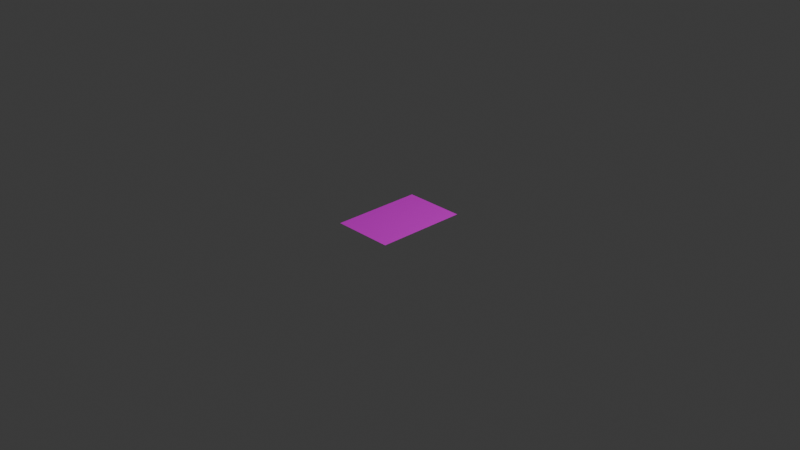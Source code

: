 # Source: UIPlane.blend  (saved by Blender 4.4.32; exported with 4.5.12 LTS)
import bpy
from mathutils import Matrix  # noqa: F401  (used for matrix-valued properties, if any)

bpy.ops.wm.read_factory_settings(use_empty=True)
scene = bpy.context.scene
scene.name = 'Scene'

# ---- collections
col_collection = bpy.data.collections.new('Collection'); scene.collection.children.link(col_collection)

# ---- images (referenced by path relative to the original .blend; pixels are not part of the script)
import os
ASSET_DIR = os.environ.get("B2B_ASSET_DIR", "")  # directory of the original .blend (textures are referenced by path, not embedded)
HERE = os.path.dirname(os.path.abspath(__file__))  # packed textures are extracted next to this script under _unpacked/

def load_image(name, relpath, width, height, colorspace="sRGB"):
    """Load a texture the original file referenced (path relative to the .blend, or extracted next to this script)."""
    p = next((c for c in (os.path.join(HERE, relpath), os.path.join(ASSET_DIR, relpath)) if relpath and os.path.exists(c)), "")
    if p:
        img = bpy.data.images.load(p, check_existing=True)
        img.name = name
    else:  # same state as the original file: an image datablock whose file is absent (Cycles renders it pink)
        img = bpy.data.images.new(name, width, height)
        img.source = "FILE"
        img.filepath = "//" + (relpath or name)
    img.colorspace_settings.name = colorspace
    return img
img_ingamebutton200x300_png = load_image('IngameButton200x300.png', 'IngameButton200x300.png', 1024, 1024, 'sRGB')

# ---- materials (node trees are filled in below, after node groups)
mat_x = bpy.data.materials.new('マテリアル')

# ---- material node trees
mat_x.use_nodes = True; mat_x.node_tree.nodes.clear()
_N = mat_x.node_tree.nodes; _L = mat_x.node_tree.links
n0 = _N.new('ShaderNodeBsdfPrincipled'); n0.name = 'プリンシプルBSDF'; n0.location = (10, 300)
n1 = _N.new('ShaderNodeOutputMaterial'); n1.name = 'マテリアル出力'; n1.location = (300, 300)
n2 = _N.new('ShaderNodeTexImage'); n2.name = '画像テクスチャ'; n2.location = (-280, 275)
n2.image = img_ingamebutton200x300_png
_L.new(n0.outputs[0], n1.inputs[0])
_L.new(n2.outputs[0], n0.inputs[0])
_L.new(n2.outputs[1], n0.inputs[4])
n1.is_active_output = True

# ---- world
world_world = bpy.data.worlds.new('World'); scene.world = world_world
world_world.use_nodes = True; world_world.node_tree.nodes.clear()
_N = world_world.node_tree.nodes; _L = world_world.node_tree.links
n0 = _N.new('ShaderNodeOutputWorld'); n0.name = 'World Output'; n0.location = (300, 300)
n1 = _N.new('ShaderNodeBackground'); n1.name = 'Background'; n1.location = (10, 300)
n1.inputs[0].default_value = (0.05088, 0.05088, 0.05088, 1.0)
_L.new(n1.outputs[0], n0.inputs[0])
n0.is_active_output = True
world_world.color = (0.05088, 0.05088, 0.05088)
world_world.sun_shadow_jitter_overblur = 0.0

# ---- cameras
cam_camera = bpy.data.cameras.new('Camera')
cam_camera.clip_end = 100.0
cam_camera.ortho_scale = 7.314

# ---- lights
light_light = bpy.data.lights.new('Light', 'POINT')
light_light.energy = 1000.0
light_light.shadow_soft_size = 0.1

# ---- meshes
me_x = bpy.data.meshes.new('平面')
me_x.from_pydata([(-0.3333, -0.5, 0.0), (0.3333, -0.5, 0.0), (-0.3333, 0.5, 0.0), (0.3333, 0.5, 0.0)], [], [(1, 2, 0), (1, 3, 2)])
_uv = me_x.uv_layers.new(name='UVマップ')
_uv.uv.foreach_set('vector', [1.0, 0.0, 0.0, 1.0, 0.0, 0.0, 1.0, 0.0, 1.0, 1.0, 0.0, 1.0])
me_x.materials.append(mat_x)
me_x.update()

# ---- objects
ob_light = bpy.data.objects.new('Light', light_light)
ob_camera = bpy.data.objects.new('Camera', cam_camera)
ob_x = bpy.data.objects.new('平面', me_x)

# ---- transforms, parenting, visibility, modifiers, constraints
ob_light.location = (4.076, 1.005, 5.904)
ob_light.rotation_euler = (0.6503, 0.05522, 1.866)
ob_light.lock_rotations_4d = False
ob_light.empty_display_type = 'ARROWS'
ob_light.color = (0.0, 0.0, 0.0, 0.0)
ob_light.lineart.crease_threshold = 0.0
ob_camera.location = (7.359, -6.926, 4.958)
ob_camera.rotation_euler = (1.109, 0.0, 0.8149)
ob_camera.lock_rotations_4d = False
ob_camera.empty_display_type = 'ARROWS'
ob_camera.color = (0.0, 0.0, 0.0, 0.0)
ob_camera.display_type = 'WIRE'
ob_camera.lineart.crease_threshold = 0.0
ob_x.location = (0.0, 0.0, 0.0)

# ---- collection membership
col_collection.objects.link(ob_light)
col_collection.objects.link(ob_camera)
col_collection.objects.link(ob_x)

# ---- scene / render settings (as saved in the file)
scene.camera = ob_camera
scene.frame_start = 1; scene.frame_end = 250; scene.frame_set(1)
scene.render.engine = 'BLENDER_EEVEE_NEXT'
bpy.context.view_layer.update()
